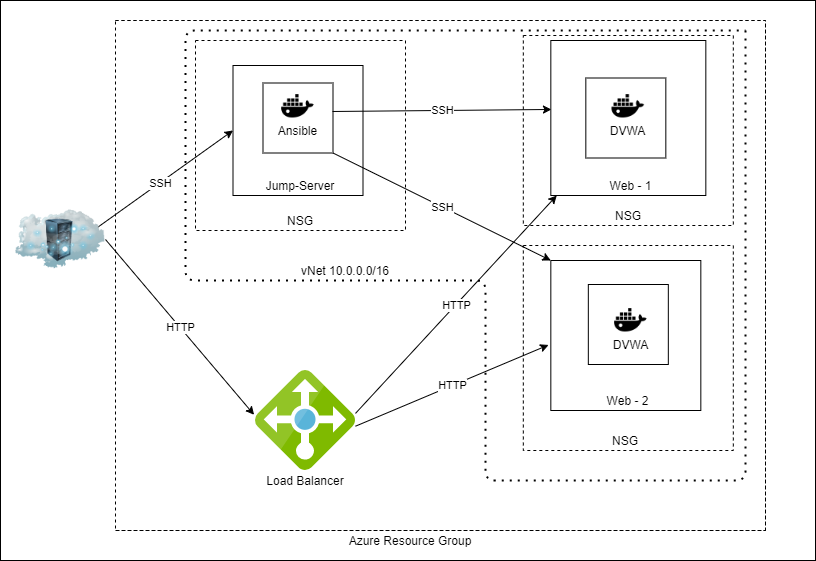

The diagram above was exported from draw.io. Its source (the exported page's mxGraphModel, read from the mxfile embedded in the PNG):
<mxGraphModel dx="1422" dy="762" grid="1" gridSize="10" guides="1" tooltips="1" connect="1" arrows="1" fold="1" page="1" pageScale="1" pageWidth="850" pageHeight="1100" math="0" shadow="0">
  <root>
    <mxCell id="0" />
    <mxCell id="1" parent="0" />
    <mxCell id="80w6nrH7mflkpf3k-uA5-51" value="" style="rounded=0;whiteSpace=wrap;html=1;" vertex="1" parent="1">
      <mxGeometry x="15" y="140" width="815" height="560" as="geometry" />
    </mxCell>
    <mxCell id="80w6nrH7mflkpf3k-uA5-48" value="" style="rounded=0;whiteSpace=wrap;html=1;dashed=1;" vertex="1" parent="1">
      <mxGeometry x="130" y="160" width="650" height="510" as="geometry" />
    </mxCell>
    <mxCell id="80w6nrH7mflkpf3k-uA5-43" value="" style="rounded=0;whiteSpace=wrap;html=1;dashed=1;" vertex="1" parent="1">
      <mxGeometry x="537.83" y="385" width="210" height="205" as="geometry" />
    </mxCell>
    <mxCell id="80w6nrH7mflkpf3k-uA5-41" value="" style="rounded=0;whiteSpace=wrap;html=1;dashed=1;" vertex="1" parent="1">
      <mxGeometry x="537.8299999999999" y="175" width="210" height="190" as="geometry" />
    </mxCell>
    <mxCell id="80w6nrH7mflkpf3k-uA5-39" value="" style="rounded=0;whiteSpace=wrap;html=1;dashed=1;" vertex="1" parent="1">
      <mxGeometry x="210" y="180" width="210" height="190" as="geometry" />
    </mxCell>
    <mxCell id="80w6nrH7mflkpf3k-uA5-20" value="" style="endArrow=classic;html=1;entryX=0;entryY=0.5;entryDx=0;entryDy=0;" edge="1" parent="1" target="80w6nrH7mflkpf3k-uA5-15">
      <mxGeometry relative="1" as="geometry">
        <mxPoint x="100.00000000000001" y="375.51" as="sourcePoint" />
        <mxPoint x="288.4499999999998" y="374.485" as="targetPoint" />
      </mxGeometry>
    </mxCell>
    <mxCell id="80w6nrH7mflkpf3k-uA5-21" value="SSH" style="edgeLabel;resizable=0;html=1;align=center;verticalAlign=middle;" connectable="0" vertex="1" parent="80w6nrH7mflkpf3k-uA5-20">
      <mxGeometry relative="1" as="geometry" />
    </mxCell>
    <mxCell id="80w6nrH7mflkpf3k-uA5-15" value="" style="whiteSpace=wrap;html=1;aspect=fixed;" vertex="1" parent="1">
      <mxGeometry x="247.5" y="205" width="130" height="130" as="geometry" />
    </mxCell>
    <mxCell id="80w6nrH7mflkpf3k-uA5-16" value="" style="whiteSpace=wrap;html=1;aspect=fixed;" vertex="1" parent="1">
      <mxGeometry x="277.5" y="222.5" width="70" height="70" as="geometry" />
    </mxCell>
    <mxCell id="80w6nrH7mflkpf3k-uA5-7" value="" style="whiteSpace=wrap;html=1;aspect=fixed;" vertex="1" parent="1">
      <mxGeometry x="565.33" y="400" width="150" height="150" as="geometry" />
    </mxCell>
    <mxCell id="80w6nrH7mflkpf3k-uA5-14" value="" style="whiteSpace=wrap;html=1;aspect=fixed;" vertex="1" parent="1">
      <mxGeometry x="602.83" y="424" width="80" height="80" as="geometry" />
    </mxCell>
    <mxCell id="80w6nrH7mflkpf3k-uA5-9" value="" style="whiteSpace=wrap;html=1;aspect=fixed;" vertex="1" parent="1">
      <mxGeometry x="565.33" y="180" width="155" height="155" as="geometry" />
    </mxCell>
    <mxCell id="80w6nrH7mflkpf3k-uA5-13" value="" style="whiteSpace=wrap;html=1;aspect=fixed;" vertex="1" parent="1">
      <mxGeometry x="600.33" y="217.5" width="80" height="80" as="geometry" />
    </mxCell>
    <mxCell id="UGdK5ql4JlZi-vPuo1Tw-1" value="" style="sketch=0;aspect=fixed;html=1;points=[];align=center;image;fontSize=12;image=img/lib/mscae/Load_Balancer_feature.svg;" parent="1" vertex="1">
      <mxGeometry x="270" y="510" width="100" height="100" as="geometry" />
    </mxCell>
    <mxCell id="UGdK5ql4JlZi-vPuo1Tw-3" value="" style="image;html=1;image=img/lib/clip_art/networking/Cloud_Rack_128x128.png" parent="1" vertex="1">
      <mxGeometry x="30" y="324" width="90" height="110" as="geometry" />
    </mxCell>
    <mxCell id="UGdK5ql4JlZi-vPuo1Tw-8" value="" style="shape=image;html=1;verticalAlign=top;verticalLabelPosition=bottom;labelBackgroundColor=#ffffff;imageAspect=0;aspect=fixed;image=https://cdn4.iconfinder.com/data/icons/vector-brand-logos/40/Docker-128.png" parent="1" vertex="1">
      <mxGeometry x="617.83" y="220" width="50" height="50" as="geometry" />
    </mxCell>
    <mxCell id="UGdK5ql4JlZi-vPuo1Tw-9" value="" style="shape=image;html=1;verticalAlign=top;verticalLabelPosition=bottom;labelBackgroundColor=#ffffff;imageAspect=0;aspect=fixed;image=https://cdn4.iconfinder.com/data/icons/vector-brand-logos/40/Docker-128.png" parent="1" vertex="1">
      <mxGeometry x="620.33" y="434" width="50" height="50" as="geometry" />
    </mxCell>
    <mxCell id="80w6nrH7mflkpf3k-uA5-2" value="" style="shape=image;html=1;verticalAlign=top;verticalLabelPosition=bottom;labelBackgroundColor=#ffffff;imageAspect=0;aspect=fixed;image=https://cdn4.iconfinder.com/data/icons/vector-brand-logos/40/Docker-128.png" vertex="1" parent="1">
      <mxGeometry x="287.5" y="220" width="50" height="50" as="geometry" />
    </mxCell>
    <mxCell id="80w6nrH7mflkpf3k-uA5-3" value="Ansible" style="text;html=1;strokeColor=none;fillColor=none;align=center;verticalAlign=middle;whiteSpace=wrap;rounded=0;" vertex="1" parent="1">
      <mxGeometry x="270" y="260" width="85" height="20" as="geometry" />
    </mxCell>
    <mxCell id="80w6nrH7mflkpf3k-uA5-4" value="DVWA" style="text;html=1;strokeColor=none;fillColor=none;align=center;verticalAlign=middle;whiteSpace=wrap;rounded=0;" vertex="1" parent="1">
      <mxGeometry x="600.33" y="260" width="85" height="20" as="geometry" />
    </mxCell>
    <mxCell id="80w6nrH7mflkpf3k-uA5-5" value="DVWA" style="text;html=1;strokeColor=none;fillColor=none;align=center;verticalAlign=middle;whiteSpace=wrap;rounded=0;" vertex="1" parent="1">
      <mxGeometry x="602.83" y="474" width="85" height="20" as="geometry" />
    </mxCell>
    <mxCell id="80w6nrH7mflkpf3k-uA5-10" value="Web - 2" style="text;html=1;strokeColor=none;fillColor=none;align=center;verticalAlign=middle;whiteSpace=wrap;rounded=0;" vertex="1" parent="1">
      <mxGeometry x="600.33" y="530" width="85" height="20" as="geometry" />
    </mxCell>
    <mxCell id="80w6nrH7mflkpf3k-uA5-11" value="Web - 1" style="text;html=1;strokeColor=none;fillColor=none;align=center;verticalAlign=middle;whiteSpace=wrap;rounded=0;" vertex="1" parent="1">
      <mxGeometry x="603.37" y="315" width="85" height="20" as="geometry" />
    </mxCell>
    <mxCell id="80w6nrH7mflkpf3k-uA5-17" value="Jump-Server" style="text;html=1;strokeColor=none;fillColor=none;align=center;verticalAlign=middle;whiteSpace=wrap;rounded=0;" vertex="1" parent="1">
      <mxGeometry x="270" y="315" width="90" height="20" as="geometry" />
    </mxCell>
    <mxCell id="80w6nrH7mflkpf3k-uA5-18" value="" style="endArrow=classic;html=1;entryX=0.004;entryY=0.445;entryDx=0;entryDy=0;entryPerimeter=0;exitX=0.993;exitY=0.407;exitDx=0;exitDy=0;exitPerimeter=0;" edge="1" parent="1" source="80w6nrH7mflkpf3k-uA5-16" target="80w6nrH7mflkpf3k-uA5-9">
      <mxGeometry relative="1" as="geometry">
        <mxPoint x="377.5" y="250" as="sourcePoint" />
        <mxPoint x="477.5" y="250" as="targetPoint" />
      </mxGeometry>
    </mxCell>
    <mxCell id="80w6nrH7mflkpf3k-uA5-19" value="SSH" style="edgeLabel;resizable=0;html=1;align=center;verticalAlign=middle;" connectable="0" vertex="1" parent="80w6nrH7mflkpf3k-uA5-18">
      <mxGeometry relative="1" as="geometry" />
    </mxCell>
    <mxCell id="80w6nrH7mflkpf3k-uA5-22" value="" style="endArrow=classic;html=1;entryX=0;entryY=0;entryDx=0;entryDy=0;exitX=1;exitY=1;exitDx=0;exitDy=0;" edge="1" parent="1" source="80w6nrH7mflkpf3k-uA5-16" target="80w6nrH7mflkpf3k-uA5-7">
      <mxGeometry relative="1" as="geometry">
        <mxPoint x="376.88" y="280" as="sourcePoint" />
        <mxPoint x="565.3299999999998" y="278.975" as="targetPoint" />
      </mxGeometry>
    </mxCell>
    <mxCell id="80w6nrH7mflkpf3k-uA5-23" value="SSH" style="edgeLabel;resizable=0;html=1;align=center;verticalAlign=middle;" connectable="0" vertex="1" parent="80w6nrH7mflkpf3k-uA5-22">
      <mxGeometry relative="1" as="geometry" />
    </mxCell>
    <mxCell id="80w6nrH7mflkpf3k-uA5-24" value="" style="endArrow=classic;html=1;exitX=1;exitY=0.5;exitDx=0;exitDy=0;entryX=-0.014;entryY=0.443;entryDx=0;entryDy=0;entryPerimeter=0;" edge="1" parent="1" source="UGdK5ql4JlZi-vPuo1Tw-3" target="UGdK5ql4JlZi-vPuo1Tw-1">
      <mxGeometry relative="1" as="geometry">
        <mxPoint x="80" y="510" as="sourcePoint" />
        <mxPoint x="310" y="542" as="targetPoint" />
      </mxGeometry>
    </mxCell>
    <mxCell id="80w6nrH7mflkpf3k-uA5-25" value="HTTP" style="edgeLabel;resizable=0;html=1;align=center;verticalAlign=middle;" connectable="0" vertex="1" parent="80w6nrH7mflkpf3k-uA5-24">
      <mxGeometry relative="1" as="geometry" />
    </mxCell>
    <mxCell id="80w6nrH7mflkpf3k-uA5-28" value="" style="endArrow=classic;html=1;exitX=1;exitY=0.429;exitDx=0;exitDy=0;exitPerimeter=0;" edge="1" parent="1" source="UGdK5ql4JlZi-vPuo1Tw-1" target="80w6nrH7mflkpf3k-uA5-9">
      <mxGeometry relative="1" as="geometry">
        <mxPoint x="310" y="388" as="sourcePoint" />
        <mxPoint x="489.02" y="550.01" as="targetPoint" />
      </mxGeometry>
    </mxCell>
    <mxCell id="80w6nrH7mflkpf3k-uA5-29" value="HTTP" style="edgeLabel;resizable=0;html=1;align=center;verticalAlign=middle;" connectable="0" vertex="1" parent="80w6nrH7mflkpf3k-uA5-28">
      <mxGeometry relative="1" as="geometry" />
    </mxCell>
    <mxCell id="80w6nrH7mflkpf3k-uA5-30" value="" style="endArrow=classic;html=1;exitX=1;exitY=0.557;exitDx=0;exitDy=0;exitPerimeter=0;entryX=-0.015;entryY=0.563;entryDx=0;entryDy=0;entryPerimeter=0;" edge="1" parent="1" source="UGdK5ql4JlZi-vPuo1Tw-1" target="80w6nrH7mflkpf3k-uA5-7">
      <mxGeometry relative="1" as="geometry">
        <mxPoint x="380" y="550.03" as="sourcePoint" />
        <mxPoint x="577.9907793862599" y="345" as="targetPoint" />
      </mxGeometry>
    </mxCell>
    <mxCell id="80w6nrH7mflkpf3k-uA5-31" value="HTTP" style="edgeLabel;resizable=0;html=1;align=center;verticalAlign=middle;" connectable="0" vertex="1" parent="80w6nrH7mflkpf3k-uA5-30">
      <mxGeometry relative="1" as="geometry" />
    </mxCell>
    <mxCell id="80w6nrH7mflkpf3k-uA5-32" value="Load Balancer" style="text;html=1;strokeColor=none;fillColor=none;align=center;verticalAlign=middle;whiteSpace=wrap;rounded=0;" vertex="1" parent="1">
      <mxGeometry x="275" y="610" width="90" height="20" as="geometry" />
    </mxCell>
    <mxCell id="80w6nrH7mflkpf3k-uA5-34" value="" style="endArrow=none;dashed=1;html=1;" edge="1" parent="1">
      <mxGeometry width="50" height="50" relative="1" as="geometry">
        <mxPoint x="130" y="160" as="sourcePoint" />
        <mxPoint x="780" y="160" as="targetPoint" />
      </mxGeometry>
    </mxCell>
    <mxCell id="80w6nrH7mflkpf3k-uA5-35" value="" style="endArrow=none;dashed=1;html=1;" edge="1" parent="1">
      <mxGeometry width="50" height="50" relative="1" as="geometry">
        <mxPoint x="130" y="670" as="sourcePoint" />
        <mxPoint x="780" y="670" as="targetPoint" />
      </mxGeometry>
    </mxCell>
    <mxCell id="80w6nrH7mflkpf3k-uA5-36" value="" style="endArrow=none;dashed=1;html=1;" edge="1" parent="1">
      <mxGeometry width="50" height="50" relative="1" as="geometry">
        <mxPoint x="780" y="670" as="sourcePoint" />
        <mxPoint x="780" y="160" as="targetPoint" />
        <Array as="points">
          <mxPoint x="780" y="420" />
        </Array>
      </mxGeometry>
    </mxCell>
    <mxCell id="80w6nrH7mflkpf3k-uA5-38" value="Azure Resource Group" style="text;html=1;strokeColor=none;fillColor=none;align=center;verticalAlign=middle;whiteSpace=wrap;rounded=0;" vertex="1" parent="1">
      <mxGeometry x="350" y="670" width="150" height="20" as="geometry" />
    </mxCell>
    <mxCell id="80w6nrH7mflkpf3k-uA5-40" value="NSG" style="text;html=1;strokeColor=none;fillColor=none;align=center;verticalAlign=middle;whiteSpace=wrap;rounded=0;" vertex="1" parent="1">
      <mxGeometry x="270" y="350" width="90" height="20" as="geometry" />
    </mxCell>
    <mxCell id="80w6nrH7mflkpf3k-uA5-42" value="NSG" style="text;html=1;strokeColor=none;fillColor=none;align=center;verticalAlign=middle;whiteSpace=wrap;rounded=0;" vertex="1" parent="1">
      <mxGeometry x="598.37" y="345" width="90" height="20" as="geometry" />
    </mxCell>
    <mxCell id="80w6nrH7mflkpf3k-uA5-44" value="NSG" style="text;html=1;strokeColor=none;fillColor=none;align=center;verticalAlign=middle;whiteSpace=wrap;rounded=0;" vertex="1" parent="1">
      <mxGeometry x="595.33" y="570" width="90" height="20" as="geometry" />
    </mxCell>
    <mxCell id="80w6nrH7mflkpf3k-uA5-45" value="" style="endArrow=none;dashed=1;html=1;dashPattern=1 3;strokeWidth=2;" edge="1" parent="1">
      <mxGeometry width="50" height="50" relative="1" as="geometry">
        <mxPoint x="760" y="170" as="sourcePoint" />
        <mxPoint x="760" y="170" as="targetPoint" />
        <Array as="points">
          <mxPoint x="760" y="620" />
          <mxPoint x="500" y="620" />
          <mxPoint x="500" y="420" />
          <mxPoint x="200" y="420" />
          <mxPoint x="200" y="170" />
        </Array>
      </mxGeometry>
    </mxCell>
    <mxCell id="80w6nrH7mflkpf3k-uA5-46" value="vNet 10.0.0.0/16" style="text;html=1;strokeColor=none;fillColor=none;align=center;verticalAlign=middle;whiteSpace=wrap;rounded=0;" vertex="1" parent="1">
      <mxGeometry x="300" y="400" width="120" height="20" as="geometry" />
    </mxCell>
  </root>
</mxGraphModel>